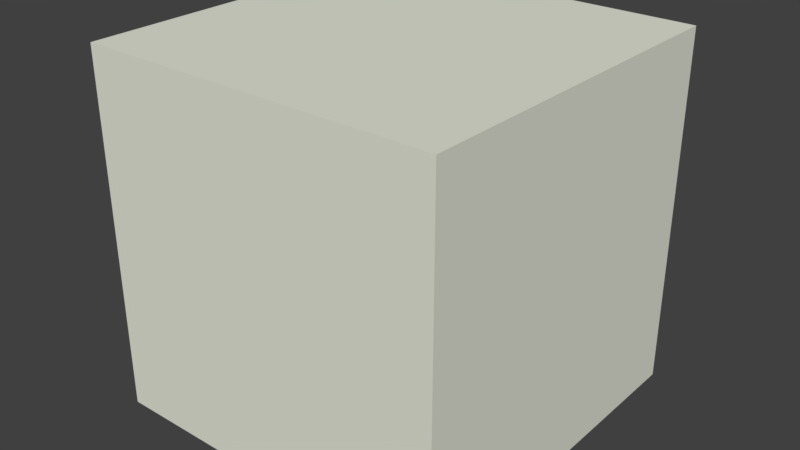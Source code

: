 # Source: BlueLaserSender.blend  (saved by Blender 2.78.0; exported with 4.5.12 LTS)
import bpy
from mathutils import Matrix  # noqa: F401  (used for matrix-valued properties, if any)

bpy.ops.wm.read_factory_settings(use_empty=True)
scene = bpy.context.scene
scene.name = 'Scene'

# ---- collections
col_collection_1 = bpy.data.collections.new('Collection 1'); scene.collection.children.link(col_collection_1)

# ---- materials (node trees are filled in below, after node groups)
mat_grass = bpy.data.materials.new('Grass')
mat_grass.alpha_threshold = 0.0
mat_grass.use_transparent_shadow = False
mat_grass.diffuse_color = (0.7785, 0.8, 0.6923, 1.0)
mat_grass.roughness = 0.5

# ---- material node trees

# ---- world
world_world = bpy.data.worlds.new('World'); scene.world = world_world
world_world.color = (0.05088, 0.05088, 0.05088)
world_world.use_sun_shadow = False
world_world.sun_shadow_jitter_overblur = 0.0
world_world.cycles.sampling_method = 'MANUAL'

# ---- meshes
me_lasersender = bpy.data.meshes.new('LaserSender')
me_lasersender.from_pydata([(0.0, -1.0, 0.0), (0.0, -1.0, 1.0), (0.0, 0.0, 0.0), (0.0, 0.0, 1.0), (1.0, -1.0, 0.0), (1.0, -1.0, 1.0), (1.0, 0.0, 0.0), (1.0, 0.0, 1.0)], [], [(0, 1, 3, 2), (2, 3, 7, 6), (6, 7, 5, 4), (4, 5, 1, 0), (2, 6, 4, 0), (7, 3, 1, 5)])
_uv = me_lasersender.uv_layers.new(name='UVMap')
_uv.uv.foreach_set('vector', [0.9859, 0.02644, 0.9859, 0.4223, 0.59, 0.4223, 0.59, 0.02644, 0.9859, 0.02644, 0.9859, 0.4223, 0.59, 0.4223, 0.59, 0.02644, 0.9859, 0.02644, 0.9859, 0.4223, 0.59, 0.4223, 0.59, 0.02644, 0.5429, 0.4916, 0.5429, 0.9563, 0.07814, 0.9563, 0.07814, 0.4916, 0.9859, 0.02644, 0.9859, 0.4223, 0.59, 0.4223, 0.59, 0.02644, 0.9859, 0.02644, 0.9859, 0.4223, 0.59, 0.4223, 0.59, 0.02644])
me_lasersender.materials.append(mat_grass)
me_lasersender.use_remesh_preserve_volume = False
me_lasersender.use_remesh_preserve_attributes = False
me_lasersender.use_mirror_vertex_groups = False
me_lasersender.update()

# ---- objects
ob_lasersender = bpy.data.objects.new('LaserSender', me_lasersender)

# ---- transforms, parenting, visibility, modifiers, constraints
ob_lasersender.location = (-0.5, 0.5, 0.0)
ob_lasersender.lineart.crease_threshold = 0.0

# ---- collection membership
col_collection_1.objects.link(ob_lasersender)

# ---- scene / render settings (as saved in the file)
scene.frame_start = 1; scene.frame_end = 250; scene.frame_set(124)
scene.render.engine = 'BLENDER_EEVEE_NEXT'
scene.render.resolution_percentage = 50
scene.render.dither_intensity = 0.0
scene.cycles.use_denoising = False
scene.cycles.samples = 128
scene.cycles.sampling_pattern = 'TABULATED_SOBOL'
scene.cycles.light_sampling_threshold = 0.0
scene.cycles.use_adaptive_sampling = False
scene.cycles.use_light_tree = False
scene.cycles.blur_glossy = 0.0
scene.cycles.sample_clamp_indirect = 0.0
scene.view_settings.view_transform = 'Standard'
bpy.context.view_layer.update()

# ---- added for rendering (the .blend has no active camera and no usable light): camera, sun
cam_auto = bpy.data.cameras.new('AutoCamera')
cam_auto.lens = 50.0
cam_auto.sensor_width = 36.0
cam_auto.clip_end = 1000.0
ob_auto_camera = bpy.data.objects.new('AutoCamera', cam_auto)
scene.collection.objects.link(ob_auto_camera)
ob_auto_camera.location = (1.60254, -1.92304, 1.78203)
ob_auto_camera.rotation_euler = (1.09748, -7.21219e-08, 0.694738)
scene.camera = ob_auto_camera
light_auto_sun = bpy.data.lights.new('AutoSun', 'SUN')
light_auto_sun.energy = 3.0
light_auto_sun.angle = 0.0523599
ob_auto_sun = bpy.data.objects.new('AutoSun', light_auto_sun)
scene.collection.objects.link(ob_auto_sun)
ob_auto_sun.rotation_euler = (0.872665, 0.174533, 0.523599)
bpy.context.view_layer.update()
